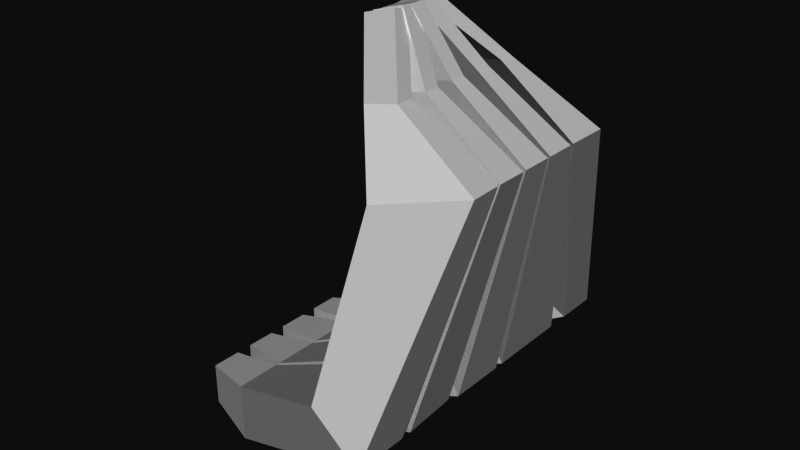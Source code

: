 # Source: Bananas.blend  (saved by Blender 2.79.0; exported with 4.5.12 LTS)
import bpy
from mathutils import Matrix  # noqa: F401  (used for matrix-valued properties, if any)

bpy.ops.wm.read_factory_settings(use_empty=True)
scene = bpy.context.scene
scene.name = 'Scene'

# ---- collections
col_collection_1 = bpy.data.collections.new('Collection 1'); scene.collection.children.link(col_collection_1)

# ---- materials (node trees are filled in below, after node groups)
mat_bananas = bpy.data.materials.new('bananas')
mat_bananas.alpha_threshold = 0.0
mat_bananas.use_transparent_shadow = False
mat_bananas.specular_color = (0.8, 0.8, 0.8)
mat_bananas.roughness = 0.5

# ---- material node trees

# ---- world
world_world = bpy.data.worlds.new('World'); scene.world = world_world
world_world.color = (0.05088, 0.05088, 0.05088)
world_world.use_sun_shadow = False
world_world.sun_shadow_jitter_overblur = 0.0
world_world.cycles.sampling_method = 'MANUAL'

# ---- meshes
me_plane_001 = bpy.data.meshes.new('Plane.001')
me_plane_001.from_pydata([(-0.7901, 2.2, 1.33), (-0.7815, 2.2, 0.1162), (-0.7901, 3.05, 1.33), (-0.7815, 3.05, 0.1162), (0.7693, 2.219, 1.585), (0.7815, 2.219, -0.1162), (0.7693, 3.522, 1.585), (0.7815, 3.522, -0.1162), (4.773, 3.297, 3.588), (6.361, 3.387, 2.686), (4.773, 4.896, 3.588), (6.181, 4.919, 2.463), (5.121, 2.514, 8.361), (7.431, 1.326, 8.775), (5.329, 3.521, 8.361), (7.449, 2.531, 8.775), (4.194, 1.82, 10.04), (5.061, 1.702, 10.19), (4.205, 2.305, 10.04), (5.061, 2.155, 10.19), (2.976, 0.3829, 11.46), (3.857, 0.3318, 11.67), (2.934, 0.8201, 11.54), (3.843, 0.8023, 11.81), (-0.7901, 0.8874, 1.33), (-0.7815, 0.8874, 0.1162), (-0.7901, 1.738, 1.33), (-0.7815, 1.738, 0.1162), (0.7693, 0.7839, 1.585), (0.7815, 0.7839, -0.1162), (0.7693, 2.087, 1.585), (0.7815, 2.087, -0.1162), (4.773, 1.423, 3.588), (6.181, 0.7027, 2.463), (4.773, 3.022, 3.588), (6.181, 3.045, 2.463), (5.132, 1.192, 8.361), (7.431, 0.3615, 8.775), (5.121, 2.148, 8.361), (7.431, 1.218, 8.775), (4.194, 0.7891, 10.04), (5.061, 0.7376, 10.19), (4.199, 1.274, 10.04), (5.061, 1.191, 10.19), (2.969, 0.07104, 11.49), (3.847, 0.03468, 11.71), (2.943, 0.5202, 11.53), (3.839, 0.5133, 11.8), (-0.7901, -0.4251, 1.33), (-0.7815, -0.4251, 0.1162), (-0.7901, 0.4251, 1.33), (-0.7815, 0.4251, 0.1162), (0.7693, -0.6516, 1.585), (0.7815, -0.6516, -0.1162), (0.7693, 0.6516, 1.585), (0.7815, 0.6516, -0.1162), (4.773, -0.4512, 3.588), (6.181, -1.171, 2.463), (4.773, 1.148, 3.588), (6.181, 0.4413, 2.463), (5.12, -0.1298, 8.361), (7.431, -0.6026, 8.775), (5.12, 0.8262, 8.361), (7.431, 0.2665, 8.775), (4.196, -0.2422, 10.04), (5.061, -0.2264, 10.19), (4.196, 0.2422, 10.04), (5.061, 0.2264, 10.19), (2.956, -0.227, 11.51), (3.84, -0.2407, 11.77), (2.956, 0.227, 11.51), (3.84, 0.2407, 11.77), (-0.7901, -1.738, 1.33), (-0.7815, -1.738, 0.1162), (-0.7901, -0.8874, 1.33), (-0.7815, -0.8874, 0.1162), (0.7693, -2.087, 1.585), (0.7815, -2.087, -0.1162), (0.7693, -0.7839, 1.585), (0.7815, -0.7839, -0.1162), (4.773, -2.325, 3.588), (6.181, -3.045, 2.463), (4.773, -0.7263, 3.588), (6.078, -1.438, 2.465), (5.121, -1.452, 8.361), (7.431, -1.567, 8.775), (5.132, -0.4957, 8.361), (7.431, -0.7085, 8.775), (4.199, -1.274, 10.04), (5.061, -1.191, 10.19), (4.194, -0.7891, 10.04), (5.061, -0.7376, 10.19), (2.943, -0.5202, 11.53), (3.839, -0.5133, 11.8), (2.969, -0.07104, 11.49), (3.847, -0.03468, 11.71), (-0.7901, -3.05, 1.33), (-0.7815, -3.05, 0.1162), (-0.7901, -2.2, 1.33), (-0.7815, -2.2, 0.1162), (0.7693, -3.522, 1.585), (0.7815, -3.522, -0.1162), (0.7693, -2.219, 1.585), (0.7815, -2.219, -0.1162), (4.773, -4.896, 3.588), (6.181, -4.919, 2.463), (4.773, -2.6, 3.588), (6.181, -3.339, 2.463), (5.329, -3.521, 8.361), (7.449, -2.531, 8.775), (5.121, -1.818, 8.361), (7.431, -1.673, 8.775), (4.205, -2.305, 10.04), (5.061, -2.155, 10.19), (4.194, -1.82, 10.04), (5.061, -1.702, 10.19), (2.934, -0.8201, 11.54), (3.843, -0.8023, 11.81), (2.976, -0.3829, 11.46), (3.857, -0.3317, 11.67)], [], [(0, 2, 3, 1), (5, 7, 11, 9), (3, 2, 6, 7), (0, 1, 5, 4), (1, 3, 7, 5), (2, 0, 4, 6), (9, 11, 15, 13), (6, 4, 8, 10), (7, 6, 10, 11), (4, 5, 9, 8), (15, 14, 18, 19), (10, 8, 12, 14), (11, 10, 14, 15), (8, 9, 13, 12), (17, 19, 23, 21), (12, 13, 17, 16), (13, 15, 19, 17), (14, 12, 16, 18), (20, 21, 23, 22), (18, 16, 20, 22), (19, 18, 22, 23), (16, 17, 21, 20), (24, 26, 27, 25), (29, 31, 35, 33), (27, 26, 30, 31), (24, 25, 29, 28), (25, 27, 31, 29), (26, 24, 28, 30), (33, 35, 39, 37), (30, 28, 32, 34), (31, 30, 34, 35), (28, 29, 33, 32), (39, 38, 42, 43), (34, 32, 36, 38), (35, 34, 38, 39), (32, 33, 37, 36), (41, 43, 47, 45), (36, 37, 41, 40), (37, 39, 43, 41), (38, 36, 40, 42), (44, 45, 47, 46), (42, 40, 44, 46), (43, 42, 46, 47), (40, 41, 45, 44), (48, 50, 51, 49), (53, 55, 59, 57), (51, 50, 54, 55), (48, 49, 53, 52), (49, 51, 55, 53), (50, 48, 52, 54), (57, 59, 63, 61), (54, 52, 56, 58), (55, 54, 58, 59), (52, 53, 57, 56), (63, 62, 66, 67), (58, 56, 60, 62), (59, 58, 62, 63), (56, 57, 61, 60), (65, 67, 71, 69), (60, 61, 65, 64), (61, 63, 67, 65), (62, 60, 64, 66), (68, 69, 71, 70), (66, 64, 68, 70), (67, 66, 70, 71), (64, 65, 69, 68), (72, 74, 75, 73), (77, 79, 83, 81), (75, 74, 78, 79), (72, 73, 77, 76), (73, 75, 79, 77), (74, 72, 76, 78), (81, 83, 87, 85), (78, 76, 80, 82), (79, 78, 82, 83), (76, 77, 81, 80), (87, 86, 90, 91), (82, 80, 84, 86), (83, 82, 86, 87), (80, 81, 85, 84), (89, 91, 95, 93), (84, 85, 89, 88), (85, 87, 91, 89), (86, 84, 88, 90), (92, 93, 95, 94), (90, 88, 92, 94), (91, 90, 94, 95), (88, 89, 93, 92), (96, 98, 99, 97), (101, 103, 107, 105), (99, 98, 102, 103), (96, 97, 101, 100), (97, 99, 103, 101), (98, 96, 100, 102), (105, 107, 111, 109), (102, 100, 104, 106), (103, 102, 106, 107), (100, 101, 105, 104), (111, 110, 114, 115), (106, 104, 108, 110), (107, 106, 110, 111), (104, 105, 109, 108), (113, 115, 119, 117), (108, 109, 113, 112), (109, 111, 115, 113), (110, 108, 112, 114), (116, 117, 119, 118), (114, 112, 116, 118), (115, 114, 118, 119), (112, 113, 117, 116)])
me_plane_001.polygons.foreach_set('use_smooth', [True] * 110)
_k = set([(0, 1), (0, 2), (0, 4), (1, 3), (1, 5), (2, 3), (2, 6), (3, 7), (4, 5), (4, 6), (4, 8), (5, 7), (5, 9), (6, 7), (6, 10), (7, 11), (8, 9), (8, 10), (8, 12), (9, 11), (9, 13), (10, 11), (10, 14), (11, 15), (12, 13), (12, 14), (12, 16), (13, 15), (13, 17), (14, 15), (14, 18), (15, 19), (16, 17), (16, 18), (16, 20), (17, 19), (17, 21), (18, 19), (18, 22), (19, 23), (20, 21), (20, 22), (21, 23), (22, 23), (24, 25), (24, 26), (24, 28), (25, 27), (25, 29), (26, 27), (26, 30), (27, 31), (28, 29), (28, 30), (28, 32), (29, 31), (29, 33), (30, 31), (30, 34), (31, 35), (32, 33), (32, 34), (32, 36), (33, 35), (33, 37), (34, 35), (34, 38), (35, 39), (36, 37), (36, 38), (36, 40), (37, 39), (37, 41), (38, 39), (38, 42), (39, 43), (40, 41), (40, 42), (40, 44), (41, 43), (41, 45), (42, 43), (42, 46), (43, 47), (44, 45), (44, 46), (45, 47), (46, 47), (48, 49), (48, 50), (48, 52), (49, 51), (49, 53), (50, 51), (50, 54), (51, 55), (52, 53), (52, 54), (52, 56), (53, 55), (53, 57), (54, 55), (54, 58), (55, 59), (56, 57), (56, 58), (56, 60), (57, 59), (57, 61), (58, 59), (58, 62), (59, 63), (60, 61), (60, 62), (60, 64), (61, 63), (61, 65), (62, 63), (62, 66), (63, 67), (64, 65), (64, 66), (64, 68), (65, 67), (65, 69), (66, 67), (66, 70), (67, 71), (68, 69), (68, 70), (69, 71), (70, 71), (72, 73), (72, 74), (72, 76), (73, 75), (73, 77), (74, 75), (74, 78), (75, 79), (76, 77), (76, 78), (76, 80), (77, 79), (77, 81), (78, 79), (78, 82), (79, 83), (80, 81), (80, 82), (80, 84), (81, 83), (81, 85), (82, 83), (82, 86), (83, 87), (84, 85), (84, 86), (84, 88), (85, 87), (85, 89), (86, 87), (86, 90), (87, 91), (88, 89), (88, 90), (88, 92), (89, 91), (89, 93), (90, 91), (90, 94), (91, 95), (92, 93), (92, 94), (93, 95), (94, 95), (96, 97), (96, 98), (96, 100), (97, 99), (97, 101), (98, 99), (98, 102), (99, 103), (100, 101), (100, 102), (100, 104), (101, 103), (101, 105), (102, 103), (102, 106), (103, 107), (104, 105), (104, 106), (104, 108), (105, 107), (105, 109), (106, 107), (106, 110), (107, 111), (108, 109), (108, 110), (108, 112), (109, 111), (109, 113), (110, 111), (110, 114), (111, 115), (112, 113), (112, 114), (112, 116), (113, 115), (113, 117), (114, 115), (114, 118), (115, 119), (116, 117), (116, 118), (117, 119), (118, 119)])
me_plane_001.attributes.new('sharp_edge', 'BOOLEAN', 'EDGE').data.foreach_set('value', [ (min(e.vertices), max(e.vertices)) in _k for e in me_plane_001.edges])
_uv = me_plane_001.uv_layers.new(name='UVMap')
_uv.uv.foreach_set('vector', [0.3649, 0.7274, 0.3418, 0.7274, 0.3418, 0.6942, 0.3649, 0.6942, 0.7621, 0.271, 0.7268, 0.2739, 0.676, 0.1136, 0.7169, 0.1032, 0.4941, 0.3465, 0.5061, 0.3775, 0.4694, 0.3988, 0.4526, 0.3555, 1.0, 0.6626, 0.988, 0.6935, 0.9465, 0.6842, 0.9634, 0.6408, 0.7656, 0.3066, 0.7426, 0.3084, 0.7268, 0.2739, 0.7621, 0.271, 0.5093, 0.717, 0.5093, 0.6937, 0.536, 0.6942, 0.536, 0.7299, 0.7169, 0.1032, 0.676, 0.1136, 0.7329, 0.002209, 0.7656, 0.0, 0.0402, 0.693, 0.07554, 0.6946, 0.04336, 0.7524, 0.0, 0.7504, 0.4526, 0.3555, 0.4694, 0.3988, 0.3884, 0.4879, 0.3418, 0.4729, 0.9634, 0.6408, 0.9465, 0.6842, 0.8376, 0.5591, 0.886, 0.5514, 0.3694, 0.6488, 0.4198, 0.6166, 0.4637, 0.6494, 0.4434, 0.6619, 0.0, 0.7504, 0.04336, 0.7524, 0.05868, 0.8842, 0.03133, 0.8831, 0.3418, 0.4729, 0.3884, 0.4879, 0.4198, 0.6166, 0.3694, 0.6488, 0.886, 0.5514, 0.8376, 0.5591, 0.8628, 0.3912, 0.9209, 0.4254, 0.7414, 0.761, 0.7291, 0.7609, 0.732, 0.7023, 0.7397, 0.7023, 0.9209, 0.4254, 0.8628, 0.3912, 0.9374, 0.3785, 0.958, 0.391, 0.7508, 0.8352, 0.7181, 0.8352, 0.7291, 0.7609, 0.7414, 0.761, 0.03133, 0.8831, 0.05868, 0.8842, 0.07554, 0.9298, 0.0624, 0.9292, 0.7398, 0.6932, 0.7397, 0.7023, 0.732, 0.7023, 0.7321, 0.6931, 0.0624, 0.9292, 0.07554, 0.9298, 0.07434, 0.9783, 0.06668, 0.978, 0.4434, 0.6619, 0.4637, 0.6494, 0.5061, 0.6864, 0.4934, 0.6942, 0.958, 0.391, 0.9374, 0.3785, 0.9874, 0.3464, 1.0, 0.3541, 0.6624, 0.7269, 0.6393, 0.7269, 0.6393, 0.6937, 0.6624, 0.6937, 0.1443, 0.9631, 0.1089, 0.9647, 0.07554, 0.8023, 0.1391, 0.7994, 0.662, 0.3464, 0.674, 0.3773, 0.6372, 0.3987, 0.6204, 0.3554, 0.3372, 0.6621, 0.3253, 0.6931, 0.2834, 0.6838, 0.3001, 0.6404, 0.1432, 0.9989, 0.1201, 1.0, 0.1089, 0.9647, 0.1443, 0.9631, 0.5895, 0.7198, 0.5895, 0.6965, 0.6162, 0.6937, 0.6162, 0.7294, 0.1391, 0.7994, 0.07554, 0.8023, 0.121, 0.694, 0.1443, 0.693, 0.1976, 0.6931, 0.233, 0.6931, 0.2155, 0.7523, 0.1721, 0.7524, 0.6204, 0.3554, 0.6372, 0.3987, 0.5559, 0.4882, 0.5093, 0.4731, 0.3001, 0.6404, 0.2834, 0.6838, 0.1721, 0.5656, 0.2208, 0.551, 0.5375, 0.6483, 0.5927, 0.6144, 0.6317, 0.649, 0.6113, 0.6614, 0.1721, 0.7524, 0.2155, 0.7523, 0.2219, 0.8832, 0.196, 0.8833, 0.5093, 0.4731, 0.5559, 0.4882, 0.5927, 0.6144, 0.5375, 0.6483, 0.2208, 0.551, 0.1721, 0.5656, 0.2001, 0.3916, 0.2568, 0.4251, 0.8104, 0.7609, 0.7981, 0.7609, 0.8005, 0.7023, 0.8081, 0.7023, 0.2568, 0.4251, 0.2001, 0.3916, 0.2746, 0.3786, 0.2952, 0.391, 0.8207, 0.835, 0.7974, 0.835, 0.7981, 0.7609, 0.8104, 0.7609, 0.196, 0.8833, 0.2219, 0.8832, 0.233, 0.928, 0.2199, 0.928, 0.8081, 0.6931, 0.8081, 0.7023, 0.8005, 0.7023, 0.8005, 0.6931, 0.2199, 0.928, 0.233, 0.928, 0.2323, 0.9766, 0.2246, 0.9766, 0.6113, 0.6614, 0.6317, 0.649, 0.674, 0.6859, 0.6613, 0.6937, 0.2952, 0.391, 0.2746, 0.3786, 0.3245, 0.3463, 0.3372, 0.354, 0.388, 0.7274, 0.3649, 0.7274, 0.3649, 0.6942, 0.388, 0.6942, 0.2414, 0.7298, 0.2768, 0.7286, 0.2768, 0.8925, 0.233, 0.894, 0.1538, 0.346, 0.1658, 0.3769, 0.1289, 0.3984, 0.1121, 0.3551, 0.5093, 0.3155, 0.4975, 0.3465, 0.4551, 0.3374, 0.4716, 0.2939, 0.2462, 0.6939, 0.2693, 0.6931, 0.2768, 0.7286, 0.2414, 0.7298, 0.536, 0.7232, 0.536, 0.6999, 0.5627, 0.6937, 0.5627, 0.7294, 0.233, 0.894, 0.2768, 0.8925, 0.275, 0.9987, 0.2514, 0.9995, 0.2877, 0.6948, 0.323, 0.6931, 0.3201, 0.7525, 0.2768, 0.7546, 0.1121, 0.3551, 0.1289, 0.3984, 0.0471, 0.4882, 0.0, 0.4738, 0.4716, 0.2939, 0.4551, 0.3374, 0.3418, 0.2192, 0.3905, 0.2044, 0.02932, 0.6475, 0.08429, 0.6139, 0.1235, 0.6482, 0.1031, 0.6607, 0.2768, 0.7546, 0.3201, 0.7525, 0.3177, 0.8837, 0.2918, 0.885, 0.0, 0.4738, 0.0471, 0.4882, 0.08429, 0.6139, 0.02932, 0.6475, 0.3905, 0.2044, 0.3418, 0.2192, 0.3723, 0.04585, 0.4282, 0.07895, 0.1576, 0.7608, 0.1453, 0.7608, 0.1477, 0.7022, 0.1553, 0.7022, 0.4282, 0.07895, 0.3723, 0.04585, 0.4468, 0.03251, 0.4671, 0.04477, 0.1679, 0.8349, 0.1443, 0.8349, 0.1453, 0.7608, 0.1576, 0.7608, 0.2918, 0.885, 0.3177, 0.8837, 0.323, 0.9283, 0.3099, 0.9289, 0.1553, 0.693, 0.1553, 0.7022, 0.1477, 0.7022, 0.1477, 0.693, 0.3099, 0.9289, 0.323, 0.9283, 0.3227, 0.9769, 0.315, 0.9773, 0.1031, 0.6607, 0.1235, 0.6482, 0.1658, 0.6852, 0.153, 0.693, 0.4671, 0.04477, 0.4468, 0.03251, 0.4966, 0.0, 0.5093, 0.007661, 0.388, 0.6942, 0.4111, 0.6942, 0.4111, 0.7274, 0.388, 0.7274, 0.9507, 0.03569, 0.986, 0.03587, 0.9675, 0.1971, 0.9239, 0.1994, 0.8257, 0.3464, 0.8376, 0.3773, 0.8006, 0.3989, 0.7839, 0.3555, 0.3418, 0.3152, 0.3302, 0.3463, 0.2874, 0.3371, 0.3037, 0.2936, 0.9602, 0.0, 0.9833, 0.0001154, 0.986, 0.03587, 0.9507, 0.03569, 0.5627, 0.7265, 0.5627, 0.7033, 0.5895, 0.6937, 0.5895, 0.7294, 0.9239, 0.1994, 0.9675, 0.1971, 0.986, 0.3057, 0.9627, 0.3056, 0.7181, 0.9763, 0.6827, 0.9778, 0.674, 0.9189, 0.7174, 0.9171, 0.7839, 0.3555, 0.8006, 0.3989, 0.7185, 0.489, 0.674, 0.4736, 0.3037, 0.2936, 0.2874, 0.3371, 0.1721, 0.2191, 0.2207, 0.2041, 0.7012, 0.6475, 0.7557, 0.6144, 0.7954, 0.6484, 0.775, 0.6607, 0.7174, 0.9171, 0.674, 0.9189, 0.6921, 0.7871, 0.7181, 0.7859, 0.674, 0.4736, 0.7185, 0.489, 0.7557, 0.6144, 0.7012, 0.6475, 0.2207, 0.2041, 0.1721, 0.2191, 0.205, 0.04635, 0.2598, 0.07893, 0.7872, 0.7609, 0.7749, 0.7609, 0.7772, 0.7023, 0.7849, 0.7023, 0.2598, 0.07893, 0.205, 0.04635, 0.2795, 0.03271, 0.2995, 0.0448, 0.7974, 0.835, 0.7741, 0.835, 0.7749, 0.7609, 0.7872, 0.7609, 0.7181, 0.7859, 0.6921, 0.7871, 0.695, 0.7421, 0.7081, 0.7415, 0.7849, 0.6931, 0.7849, 0.7023, 0.7772, 0.7023, 0.7772, 0.6931, 0.7081, 0.7415, 0.695, 0.7421, 0.6974, 0.6934, 0.7051, 0.6931, 0.775, 0.6607, 0.7954, 0.6484, 0.8376, 0.6853, 0.8249, 0.6931, 0.2995, 0.0448, 0.2795, 0.03271, 0.3291, 0.0, 0.3418, 0.007611, 0.6162, 0.6937, 0.6393, 0.6937, 0.6393, 0.7269, 0.6162, 0.7269, 0.8108, 0.03513, 0.8461, 0.03674, 0.8084, 0.199, 0.7656, 0.197, 0.6641, 0.0, 0.676, 0.03097, 0.6389, 0.05263, 0.6222, 0.009228, 0.1721, 0.3148, 0.1605, 0.346, 0.1173, 0.3369, 0.1334, 0.2933, 0.8251, 0.0, 0.8481, 0.001053, 0.8461, 0.03674, 0.8108, 0.03513, 0.7028, 0.3084, 0.7028, 0.3317, 0.676, 0.3447, 0.676, 0.309, 0.7656, 0.197, 0.8084, 0.199, 0.8481, 0.307, 0.8248, 0.3063, 0.9239, 0.2837, 0.8885, 0.2858, 0.8481, 0.229, 0.9103, 0.2252, 0.6222, 0.009228, 0.6389, 0.05263, 0.5564, 0.143, 0.5093, 0.1286, 0.1334, 0.2933, 0.1173, 0.3369, 0.0, 0.219, 0.04614, 0.2033, 0.5396, 0.3007, 0.5941, 0.2678, 0.6338, 0.3017, 0.6134, 0.314, 0.9103, 0.2252, 0.8481, 0.229, 0.8777, 0.09578, 0.9239, 0.09324, 0.5093, 0.1286, 0.5564, 0.143, 0.5941, 0.2678, 0.5396, 0.3007, 0.04614, 0.2033, 0.0, 0.219, 0.035, 0.04668, 0.08128, 0.07639, 0.7618, 0.7674, 0.7741, 0.7673, 0.7724, 0.826, 0.7647, 0.8261, 0.08128, 0.07639, 0.035, 0.04668, 0.1098, 0.03291, 0.1295, 0.04481, 0.7508, 0.6931, 0.7741, 0.6932, 0.7741, 0.7673, 0.7618, 0.7674, 0.9239, 0.09324, 0.8777, 0.09578, 0.9079, 0.04931, 0.9211, 0.04853, 0.7648, 0.8352, 0.7647, 0.8261, 0.7724, 0.826, 0.7725, 0.8352, 0.9211, 0.04853, 0.9079, 0.04931, 0.9114, 0.0004591, 0.919, 0.0, 0.6134, 0.314, 0.6338, 0.3017, 0.676, 0.3387, 0.6632, 0.3464, 0.1295, 0.04481, 0.1098, 0.03291, 0.1593, 0.0, 0.1721, 0.00756])
me_plane_001.materials.append(mat_bananas)
me_plane_001.use_remesh_preserve_volume = False
me_plane_001.use_remesh_preserve_attributes = False
me_plane_001.use_mirror_vertex_groups = False
me_plane_001.update()
me_plane_001.normals_split_custom_set([tuple(v) for v in zip(*[iter([-1.0, 0.0, -0.007147, -1.0, 0.0, -0.007147, -1.0, 0.0, -0.007147, -1.0, 0.0, -0.007147, 0.4476, -0.04214, -0.8932, 0.4476, -0.04214, -0.8932, 0.4476, -0.04214, -0.8932, 0.4476, -0.04214, -0.8932, -0.2895, 0.9572, -0.002069, -0.2895, 0.9572, -0.002069, -0.2895, 0.9572, -0.002069, -0.2895, 0.9572, -0.002069, 0.01241, -0.9999, 8.869e-05, 0.01241, -0.9999, 8.869e-05, 0.01241, -0.9999, 8.869e-05, 0.01241, -0.9999, 8.869e-05, -0.1471, 0.0, -0.9891, -0.1471, 0.0, -0.9891, -0.1471, 0.0, -0.9891, -0.1471, 0.0, -0.9891, -0.1612, 0.0, 0.9869, -0.1612, 0.0, 0.9869, -0.1612, 0.0, 0.9869, -0.1612, 0.0, 0.9869, 0.9845, 0.04437, -0.1697, 0.9845, 0.04437, -0.1697, 0.9845, 0.04437, -0.1697, 0.9845, 0.04437, -0.1697, -0.4474, 0.0, 0.8943, -0.4474, 0.0, 0.8943, -0.4474, 0.0, 0.8943, -0.4474, 0.0, 0.8943, -0.2319, 0.9667, -0.1085, -0.2319, 0.9667, -0.1085, -0.2319, 0.9667, -0.1085, -0.2319, 0.9667, -0.1085, 0.1883, -0.9787, 0.08175, 0.1883, -0.9787, 0.08175, 0.1883, -0.9787, 0.08175, 0.1883, -0.9787, 0.08175, 0.1813, 0.7751, 0.6052, 0.1813, 0.7751, 0.6052, 0.1813, 0.7751, 0.6052, 0.1813, 0.7751, 0.6052, -0.9906, 0.07924, 0.1116, -0.9906, 0.07924, 0.1116, -0.9906, 0.07924, 0.1116, -0.9906, 0.07924, 0.1116, 0.3038, 0.9163, 0.261, 0.3038, 0.9163, 0.261, 0.3038, 0.9163, 0.261, 0.3038, 0.9163, 0.261, -0.2891, -0.9346, -0.207, -0.2891, -0.9346, -0.207, -0.2891, -0.9346, -0.207, -0.2891, -0.9346, -0.207, 0.8173, -0.07864, 0.5708, 0.8173, -0.07864, 0.5708, 0.8173, -0.07864, 0.5708, 0.8173, -0.07864, 0.5708, -0.2876, -0.872, -0.3962, -0.2876, -0.872, -0.3962, -0.2876, -0.872, -0.3962, -0.2876, -0.872, -0.3962, 0.5117, -0.005406, 0.8592, 0.5117, -0.005406, 0.8592, 0.5117, -0.005406, 0.8592, 0.5117, -0.005406, 0.8592, -0.8768, 0.1292, -0.4631, -0.8768, 0.1292, -0.4631, -0.8768, 0.1292, -0.4631, -0.8768, 0.1292, -0.4631, -0.2573, -0.2537, 0.9324, -0.2573, -0.2537, 0.9324, -0.2573, -0.2537, 0.9324, -0.2573, -0.2537, 0.9324, -0.777, 0.03089, -0.6287, -0.777, 0.03089, -0.6287, -0.777, 0.03089, -0.6287, -0.777, 0.03089, -0.6287, -0.07958, 0.7691, 0.6341, -0.07958, 0.7691, 0.6341, -0.07958, 0.7691, 0.6341, -0.07958, 0.7691, 0.6341, 0.06517, -0.7433, -0.6658, 0.06517, -0.7433, -0.6658, 0.06517, -0.7433, -0.6658, 0.06517, -0.7433, -0.6658, -1.0, 0.0, -0.007147, -1.0, 0.0, -0.007147, -1.0, 0.0, -0.007147, -1.0, 0.0, -0.007147, 0.4309, 0.0, -0.9024, 0.4309, 0.0, -0.9024, 0.4309, 0.0, -0.9024, 0.4309, 0.0, -0.9024, -0.2183, 0.9759, -0.001561, -0.2183, 0.9759, -0.001561, -0.2183, 0.9759, -0.001561, -0.2183, 0.9759, -0.001561, -0.06616, -0.9978, -0.0004729, -0.06616, -0.9978, -0.0004729, -0.06616, -0.9978, -0.0004729, -0.06616, -0.9978, -0.0004729, -0.1471, 0.0, -0.9891, -0.1471, 0.0, -0.9891, -0.1471, 0.0, -0.9891, -0.1471, 0.0, -0.9891, -0.1612, 0.0, 0.9869, -0.1612, 0.0, 0.9869, -0.1612, 0.0, 0.9869, -0.1612, 0.0, 0.9869, 0.981, 0.0, -0.1942, 0.981, 0.0, -0.1942, 0.981, 0.0, -0.1942, 0.981, 0.0, -0.1942, -0.4474, 0.0, 0.8943, -0.4474, 0.0, 0.8943, -0.4474, 0.0, 0.8943, -0.4474, 0.0, 0.8943, -0.1623, 0.984, -0.07337, -0.1623, 0.984, -0.07337, -0.1623, 0.984, -0.07337, -0.1623, 0.984, -0.07337, -0.05069, -0.9736, 0.2225, -0.05069, -0.9736, 0.2225, -0.05069, -0.9736, 0.2225, -0.05069, -0.9736, 0.2225, 0.1942, 0.8666, 0.4597, 0.1942, 0.8666, 0.4597, 0.1942, 0.8666, 0.4597, 0.1942, 0.8666, 0.4597, -0.9973, -0.004221, 0.07335, -0.9973, -0.004221, 0.07335, -0.9973, -0.004221, 0.07335, -0.9973, -0.004221, 0.07335, 0.2668, 0.9445, 0.1916, 0.2668, 0.9445, 0.1916, 0.2668, 0.9445, 0.1916, 0.2668, 0.9445, 0.1916, -0.3845, -0.9231, 0.008188, -0.3845, -0.9231, 0.008188, -0.3845, -0.9231, 0.008188, -0.3845, -0.9231, 0.008188, 0.7982, -0.04735, 0.6005, 0.7982, -0.04735, 0.6005, 0.7982, -0.04735, 0.6005, 0.7982, -0.04735, 0.6005, -0.2194, -0.9449, -0.243, -0.2194, -0.9449, -0.243, -0.2194, -0.9449, -0.243, -0.2194, -0.9449, -0.243, 0.5131, 5.275e-07, 0.8583, 0.5131, 5.275e-07, 0.8583, 0.5131, 5.275e-07, 0.8583, 0.5131, 5.275e-07, 0.8583, -0.8738, -0.003122, -0.4863, -0.8738, -0.003122, -0.4863, -0.8738, -0.003122, -0.4863, -0.8738, -0.003122, -0.4863, -0.2682, -0.1455, 0.9523, -0.2682, -0.1455, 0.9523, -0.2682, -0.1455, 0.9523, -0.2682, -0.1455, 0.9523, -0.7688, 0.01603, -0.6393, -0.7688, 0.01603, -0.6393, -0.7688, 0.01603, -0.6393, -0.7688, 0.01603, -0.6393, -0.04572, 0.9206, 0.3877, -0.04572, 0.9206, 0.3877, -0.04572, 0.9206, 0.3877, -0.04572, 0.9206, 0.3877, 0.04238, -0.9145, -0.4024, 0.04238, -0.9145, -0.4024, 0.04238, -0.9145, -0.4024, 0.04238, -0.9145, -0.4024, -1.0, 0.0, -0.007148, -1.0, 0.0, -0.007148, -1.0, 0.0, -0.007148, -1.0, 0.0, -0.007148, 0.4309, 0.0, -0.9024, 0.4309, 0.0, -0.9024, 0.4309, 0.0, -0.9024, 0.4309, 0.0, -0.9024, -0.1435, 0.9896, -0.001026, -0.1435, 0.9896, -0.001026, -0.1435, 0.9896, -0.001026, -0.1435, 0.9896, -0.001026, -0.1435, -0.9896, -0.001026, -0.1435, -0.9896, -0.001026, -0.1435, -0.9896, -0.001026, -0.1435, -0.9896, -0.001026, -0.1471, 0.0, -0.9891, -0.1471, 0.0, -0.9891, -0.1471, 0.0, -0.9891, -0.1471, 0.0, -0.9891, -0.1612, 0.0, 0.9869, -0.1612, 0.0, 0.9869, -0.1612, 0.0, 0.9869, -0.1612, 0.0, 0.9869, 0.981, -4.777e-07, -0.1942, 0.981, -4.777e-07, -0.1942, 0.981, -4.777e-07, -0.1942, 0.981, -4.777e-07, -0.1942, -0.4474, 0.0, 0.8943, -0.4474, 0.0, 0.8943, -0.4474, 0.0, 0.8943, -0.4474, 0.0, 0.8943, 0.07159, 0.9755, -0.2078, 0.07159, 0.9755, -0.2078, 0.07159, 0.9755, -0.2078, 0.07159, 0.9755, -0.2078, -0.1238, -0.9747, 0.1861, -0.1238, -0.9747, 0.1861, -0.1238, -0.9747, 0.1861, -0.1238, -0.9747, 0.1861, 0.1148, 0.9429, 0.3126, 0.1148, 0.9429, 0.3126, 0.1148, 0.9429, 0.3126, 0.1148, 0.9429, 0.3126, -0.9974, 0.0, 0.07257, -0.9974, 0.0, 0.07257, -0.9974, 0.0, 0.07257, -0.9974, 0.0, 0.07257, 0.3216, 0.9469, -0.003944, 0.3216, 0.9469, -0.003944, 0.3216, 0.9469, -0.003944, 0.3216, 0.9469, -0.003944, -0.2829, -0.952, 0.1172, -0.2829, -0.952, 0.1172, -0.2829, -0.952, 0.1172, -0.2829, -0.952, 0.1172, 0.79, -6.766e-07, 0.6131, 0.79, -6.766e-07, 0.6131, 0.79, -6.766e-07, 0.6131, 0.79, -6.766e-07, 0.6131, -0.1322, -0.9896, -0.05652, -0.1322, -0.9896, -0.05652, -0.1322, -0.9896, -0.05652, -0.1322, -0.9896, -0.05652, 0.5131, 0.0, 0.8583, 0.5131, 0.0, 0.8583, 0.5131, 0.0, 0.8583, 0.5131, 0.0, 0.8583, -0.8754, 0.0, -0.4834, -0.8754, 0.0, -0.4834, -0.8754, 0.0, -0.4834, -0.8754, 0.0, -0.4834, -0.2739, -9.707e-07, 0.9618, -0.2739, -9.707e-07, 0.9618, -0.2739, -9.707e-07, 0.9618, -0.2739, -9.707e-07, 0.9618, -0.7661, 0.0, -0.6427, -0.7661, 0.0, -0.6427, -0.7661, 0.0, -0.6427, -0.7661, 0.0, -0.6427, 0.0009483, 1.0, 0.001097, 0.0009483, 1.0, 0.001097, 0.0009483, 1.0, 0.001097, 0.0009483, 1.0, 0.001097, 0.0009485, -1.0, 0.001097, 0.0009485, -1.0, 0.001097, 0.0009485, -1.0, 0.001097, 0.0009485, -1.0, 0.001097, -1.0, 0.0, -0.007147, -1.0, 0.0, -0.007147, -1.0, 0.0, -0.007147, -1.0, 0.0, -0.007147, 0.4364, 0.01621, -0.8996, 0.4364, 0.01621, -0.8996, 0.4364, 0.01621, -0.8996, 0.4364, 0.01621, -0.8996, -0.06616, 0.9978, -0.0004729, -0.06616, 0.9978, -0.0004729, -0.06616, 0.9978, -0.0004729, -0.06616, 0.9978, -0.0004729, -0.2183, -0.9759, -0.001561, -0.2183, -0.9759, -0.001561, -0.2183, -0.9759, -0.001561, -0.2183, -0.9759, -0.001561, -0.1471, 0.0, -0.9891, -0.1471, 0.0, -0.9891, -0.1471, 0.0, -0.9891, -0.1471, 0.0, -0.9891, -0.1612, 0.0, 0.9869, -0.1612, 0.0, 0.9869, -0.1612, 0.0, 0.9869, -0.1612, 0.0, 0.9869, 0.9771, 0.04119, -0.2087, 0.9771, 0.04119, -0.2087, 0.9771, 0.04119, -0.2087, 0.9771, 0.04119, -0.2087, -0.4474, 0.0, 0.8943, -0.4474, 0.0, 0.8943, -0.4474, 0.0, 0.8943, -0.4474, 0.0, 0.8943, 0.149, 0.9731, -0.1757, 0.149, 0.9731, -0.1757, 0.149, 0.9731, -0.1757, 0.149, 0.9731, -0.1757, -0.1957, -0.9693, 0.1486, -0.1957, -0.9693, 0.1486, -0.1957, -0.9693, 0.1486, -0.1957, -0.9693, 0.1486, 0.02675, 0.9909, 0.132, 0.02675, 0.9909, 0.132, 0.02675, 0.9909, 0.132, 0.02675, 0.9909, 0.132, -0.9973, 0.004221, 0.07335, -0.9973, 0.004221, 0.07335, -0.9973, 0.004221, 0.07335, -0.9973, 0.004221, 0.07335, 0.2247, 0.9672, -0.1185, 0.2247, 0.9672, -0.1185, 0.2247, 0.9672, -0.1185, 0.2247, 0.9672, -0.1185, -0.1716, -0.9584, 0.2281, -0.1716, -0.9584, 0.2281, -0.1716, -0.9584, 0.2281, -0.1716, -0.9584, 0.2281, 0.7982, 0.04735, 0.6005, 0.7982, 0.04735, 0.6005, 0.7982, 0.04735, 0.6005, 0.7982, 0.04735, 0.6005, -0.0351, -0.9895, 0.14, -0.0351, -0.9895, 0.14, -0.0351, -0.9895, 0.14, -0.0351, -0.9895, 0.14, 0.5131, 0.0, 0.8583, 0.5131, 0.0, 0.8583, 0.5131, 0.0, 0.8583, 0.5131, 0.0, 0.8583, -0.8743, 0.003123, -0.4853, -0.8743, 0.003123, -0.4853, -0.8743, 0.003123, -0.4853, -0.8743, 0.003123, -0.4853, -0.2682, 0.1455, 0.9523, -0.2682, 0.1455, 0.9523, -0.2682, 0.1455, 0.9523, -0.2682, 0.1455, 0.9523, -0.7688, -0.01603, -0.6393, -0.7688, -0.01603, -0.6393, -0.7688, -0.01603, -0.6393, -0.7688, -0.01603, -0.6393, 0.04238, 0.9145, -0.4024, 0.04238, 0.9145, -0.4024, 0.04238, 0.9145, -0.4024, 0.04238, 0.9145, -0.4024, -0.04572, -0.9206, 0.3877, -0.04572, -0.9206, 0.3877, -0.04572, -0.9206, 0.3877, -0.04572, -0.9206, 0.3877, -1.0, 0.0, -0.007147, -1.0, 0.0, -0.007147, -1.0, 0.0, -0.007147, -1.0, 0.0, -0.007147, 0.4309, 0.0, -0.9024, 0.4309, 0.0, -0.9024, 0.4309, 0.0, -0.9024, 0.4309, 0.0, -0.9024, 0.01241, 0.9999, 8.863e-05, 0.01241, 0.9999, 8.863e-05, 0.01241, 0.9999, 8.863e-05, 0.01241, 0.9999, 8.863e-05, -0.2895, -0.9572, -0.002069, -0.2895, -0.9572, -0.002069, -0.2895, -0.9572, -0.002069, -0.2895, -0.9572, -0.002069, -0.1471, 0.0, -0.9891, -0.1471, 0.0, -0.9891, -0.1471, 0.0, -0.9891, -0.1471, 0.0, -0.9891, -0.1612, 0.0, 0.9869, -0.1612, 0.0, 0.9869, -0.1612, 0.0, 0.9869, -0.1612, 0.0, 0.9869, 0.9802, 0.007043, -0.1977, 0.9802, 0.007043, -0.1977, 0.9802, 0.007043, -0.1977, 0.9802, 0.007043, -0.1977, -0.4474, 0.0, 0.8943, -0.4474, 0.0, 0.8943, -0.4474, 0.0, 0.8943, -0.4474, 0.0, 0.8943, 0.2223, 0.9648, -0.1404, 0.2223, 0.9648, -0.1404, 0.2223, 0.9648, -0.1404, 0.2223, 0.9648, -0.1404, -0.2319, -0.9667, -0.1085, -0.2319, -0.9667, -0.1085, -0.2319, -0.9667, -0.1085, -0.2319, -0.9667, -0.1085, -0.07088, 0.9953, -0.0653, -0.07088, 0.9953, -0.0653, -0.07088, 0.9953, -0.0653, -0.07088, 0.9953, -0.0653, -0.9931, -0.05177, 0.1057, -0.9931, -0.05177, 0.1057, -0.9931, -0.05177, 0.1057, -0.9931, -0.05177, 0.1057, 0.1104, 0.967, -0.2295, 0.1104, 0.967, -0.2295, 0.1104, 0.967, -0.2295, 0.1104, 0.967, -0.2295, 0.3038, -0.9163, 0.261, 0.3038, -0.9163, 0.261, 0.3038, -0.9163, 0.261, 0.3038, -0.9163, 0.261, 0.8173, 0.07864, 0.5708, 0.8173, 0.07864, 0.5708, 0.8173, 0.07864, 0.5708, 0.8173, 0.07864, 0.5708, 0.1813, -0.7751, 0.6052, 0.1813, -0.7751, 0.6052, 0.1813, -0.7751, 0.6052, 0.1813, -0.7751, 0.6052, 0.5121, 0.006843, 0.8589, 0.5121, 0.006843, 0.8589, 0.5121, 0.006843, 0.8589, 0.5121, 0.006843, 0.8589, -0.8633, -0.08673, -0.4971, -0.8633, -0.08673, -0.4971, -0.8633, -0.08673, -0.4971, -0.8633, -0.08673, -0.4971, -0.2573, 0.2537, 0.9324, -0.2573, 0.2537, 0.9324, -0.2573, 0.2537, 0.9324, -0.2573, 0.2537, 0.9324, -0.777, -0.03089, -0.6287, -0.777, -0.03089, -0.6287, -0.777, -0.03089, -0.6287, -0.777, -0.03089, -0.6287, 0.06517, 0.7433, -0.6658, 0.06517, 0.7433, -0.6658, 0.06517, 0.7433, -0.6658, 0.06517, 0.7433, -0.6658, -0.07958, -0.7691, 0.6341, -0.07958, -0.7691, 0.6341, -0.07958, -0.7691, 0.6341, -0.07958, -0.7691, 0.6341])] * 3)])

# ---- objects
ob_banana = bpy.data.objects.new('Banana', me_plane_001)

# ---- transforms, parenting, visibility, modifiers, constraints
ob_banana.location = (0.0, 0.0, 0.0)
ob_banana.rotation_euler = (-1.629e-07, 0.0, 0.0)
ob_banana.scale = (0.1421, 0.1421, 0.1421)
ob_banana.color = (0.8, 0.8, 0.8, 1.0)
ob_banana.lineart.crease_threshold = 0.0

# ---- collection membership
col_collection_1.objects.link(ob_banana)

# ---- scene / render settings (as saved in the file)
scene.frame_start = 1; scene.frame_end = 250; scene.frame_set(1)
scene.render.engine = 'BLENDER_EEVEE_NEXT'
scene.render.resolution_percentage = 50
scene.render.dither_intensity = 0.0
scene.cycles.use_denoising = False
scene.cycles.samples = 128
scene.cycles.sampling_pattern = 'TABULATED_SOBOL'
scene.cycles.use_adaptive_sampling = False
scene.cycles.use_light_tree = False
scene.cycles.blur_glossy = 0.0
scene.cycles.sample_clamp_indirect = 0.0
scene.view_settings.view_transform = 'Raw'
bpy.context.view_layer.update()

# ---- added for rendering (the .blend has no active camera and no usable light): camera, sun
cam_auto = bpy.data.cameras.new('AutoCamera')
cam_auto.lens = 50.0
cam_auto.sensor_width = 36.0
cam_auto.clip_end = 1000.0
ob_auto_camera = bpy.data.objects.new('AutoCamera', cam_auto)
scene.collection.objects.link(ob_auto_camera)
ob_auto_camera.location = (2.77592, -2.76355, 2.67323)
ob_auto_camera.rotation_euler = (1.09748, -7.21219e-08, 0.694738)
scene.camera = ob_auto_camera
light_auto_sun = bpy.data.lights.new('AutoSun', 'SUN')
light_auto_sun.energy = 3.0
light_auto_sun.angle = 0.0523599
ob_auto_sun = bpy.data.objects.new('AutoSun', light_auto_sun)
scene.collection.objects.link(ob_auto_sun)
ob_auto_sun.rotation_euler = (0.872665, 0.174533, 0.523599)
bpy.context.view_layer.update()
